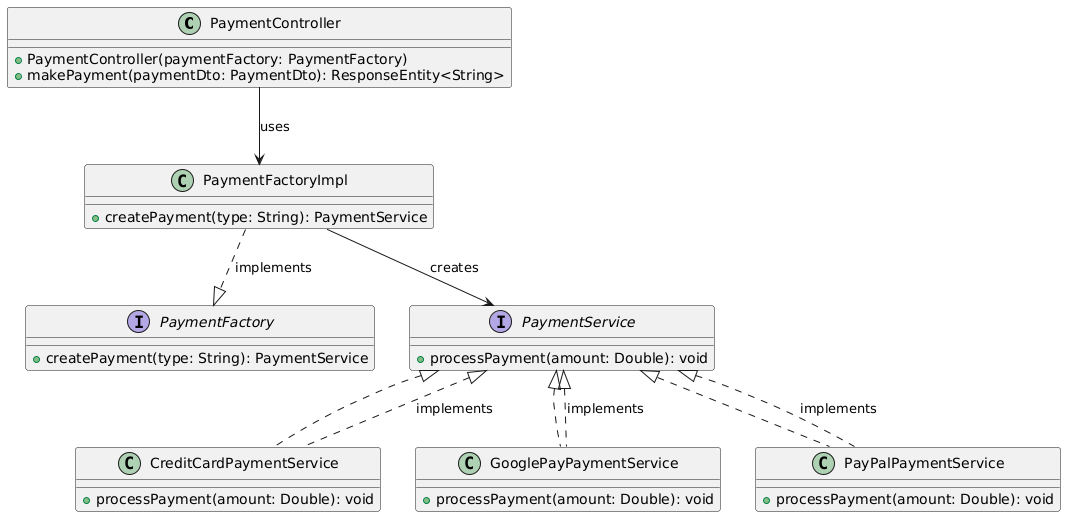

The diagram above was rendered by PlantUML. Its source (embedded in the PNG):
@startuml
class PaymentController {
    +PaymentController(paymentFactory: PaymentFactory)
    +makePayment(paymentDto: PaymentDto): ResponseEntity<String>
}

interface PaymentFactory {
    +createPayment(type: String): PaymentService
}

class PaymentFactoryImpl {
    +createPayment(type: String): PaymentService
}

interface PaymentService {
    +processPayment(amount: Double): void
}

class CreditCardPaymentService implements PaymentService {
    +processPayment(amount: Double): void
}

class GooglePayPaymentService implements PaymentService {
    +processPayment(amount: Double): void
}

class PayPalPaymentService implements PaymentService {
    +processPayment(amount: Double): void
}

PaymentController --> PaymentFactoryImpl : uses
PaymentFactoryImpl ..|> PaymentFactory : implements
PaymentFactoryImpl --> PaymentService : creates
PaymentService <|.. CreditCardPaymentService : implements
PaymentService <|.. GooglePayPaymentService : implements
PaymentService <|.. PayPalPaymentService : implements
@enduml